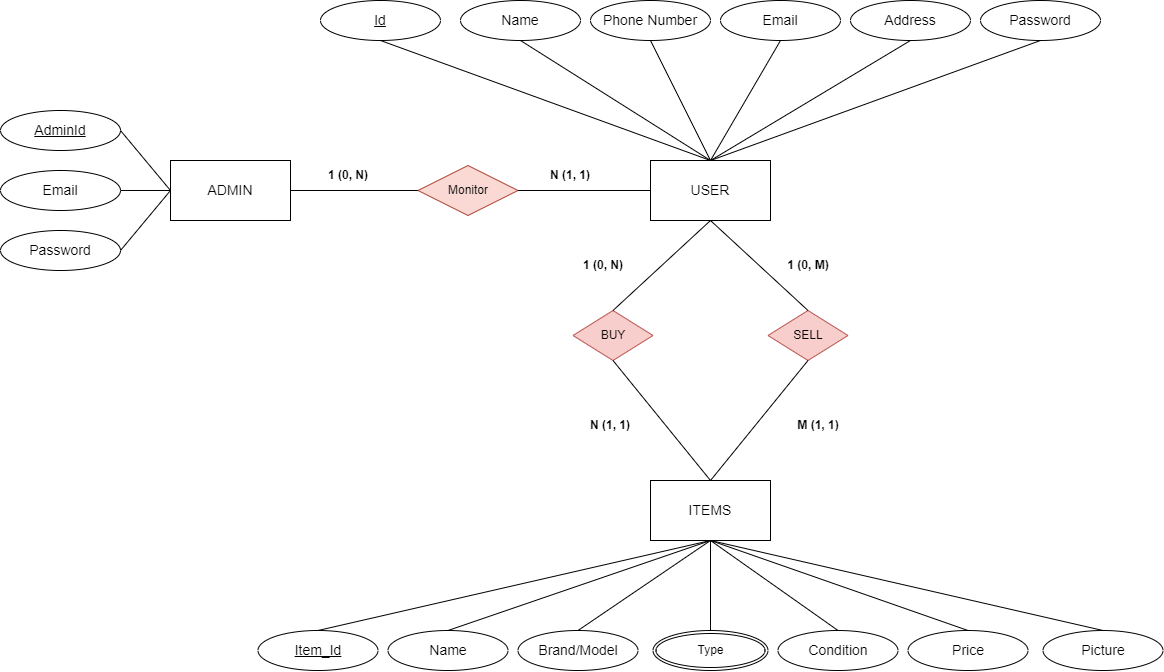

The diagram above was exported from draw.io. Its source (the exported page's mxGraphModel, read from the mxfile embedded in the PNG):
<mxGraphModel dx="2150" dy="890" grid="0" gridSize="10" guides="1" tooltips="1" connect="1" arrows="1" fold="1" page="0" pageScale="1" pageWidth="850" pageHeight="1100" math="0" shadow="0" extFonts="Permanent Marker^https://fonts.googleapis.com/css?family=Permanent+Marker">
  <root>
    <mxCell id="0" />
    <mxCell id="1" parent="0" />
    <mxCell id="Dgjfq5wfJT15oi2OLsq2-3" value="&lt;font style=&quot;font-size: 14px;&quot;&gt;USER&lt;/font&gt;" style="rounded=0;whiteSpace=wrap;html=1;fillColor=none;" vertex="1" parent="1">
      <mxGeometry x="480" y="160" width="120" height="60" as="geometry" />
    </mxCell>
    <mxCell id="Dgjfq5wfJT15oi2OLsq2-4" value="&lt;font style=&quot;font-size: 14px;&quot;&gt;ADMIN&lt;/font&gt;" style="rounded=0;whiteSpace=wrap;html=1;" vertex="1" parent="1">
      <mxGeometry y="160" width="120" height="60" as="geometry" />
    </mxCell>
    <mxCell id="Dgjfq5wfJT15oi2OLsq2-5" value="&lt;font style=&quot;font-size: 14px;&quot;&gt;&lt;u&gt;Id&lt;/u&gt;&lt;/font&gt;" style="ellipse;whiteSpace=wrap;html=1;" vertex="1" parent="1">
      <mxGeometry x="150" width="120" height="40" as="geometry" />
    </mxCell>
    <mxCell id="Dgjfq5wfJT15oi2OLsq2-6" value="&lt;font style=&quot;font-size: 14px;&quot;&gt;Name&lt;/font&gt;" style="ellipse;whiteSpace=wrap;html=1;" vertex="1" parent="1">
      <mxGeometry x="290" width="120" height="40" as="geometry" />
    </mxCell>
    <mxCell id="Dgjfq5wfJT15oi2OLsq2-7" value="&lt;font style=&quot;font-size: 14px;&quot;&gt;Address&lt;/font&gt;" style="ellipse;whiteSpace=wrap;html=1;" vertex="1" parent="1">
      <mxGeometry x="680" width="120" height="40" as="geometry" />
    </mxCell>
    <mxCell id="Dgjfq5wfJT15oi2OLsq2-8" value="&lt;font style=&quot;font-size: 14px;&quot;&gt;Email&lt;/font&gt;" style="ellipse;whiteSpace=wrap;html=1;" vertex="1" parent="1">
      <mxGeometry x="550" width="120" height="40" as="geometry" />
    </mxCell>
    <mxCell id="Dgjfq5wfJT15oi2OLsq2-9" value="&lt;font style=&quot;font-size: 14px;&quot;&gt;Phone Number&lt;/font&gt;" style="ellipse;whiteSpace=wrap;html=1;" vertex="1" parent="1">
      <mxGeometry x="420" width="120" height="40" as="geometry" />
    </mxCell>
    <mxCell id="Dgjfq5wfJT15oi2OLsq2-10" value="&lt;font style=&quot;font-size: 14px;&quot;&gt;Password&lt;/font&gt;" style="ellipse;whiteSpace=wrap;html=1;" vertex="1" parent="1">
      <mxGeometry x="810" width="120" height="40" as="geometry" />
    </mxCell>
    <mxCell id="Dgjfq5wfJT15oi2OLsq2-11" value="&lt;font style=&quot;font-size: 14px;&quot;&gt;ITEMS&lt;/font&gt;" style="rounded=0;whiteSpace=wrap;html=1;" vertex="1" parent="1">
      <mxGeometry x="480" y="480" width="120" height="60" as="geometry" />
    </mxCell>
    <mxCell id="Dgjfq5wfJT15oi2OLsq2-12" value="" style="endArrow=none;html=1;rounded=0;entryX=0.5;entryY=1;entryDx=0;entryDy=0;exitX=0.5;exitY=0;exitDx=0;exitDy=0;" edge="1" parent="1" source="Dgjfq5wfJT15oi2OLsq2-3" target="Dgjfq5wfJT15oi2OLsq2-5">
      <mxGeometry width="50" height="50" relative="1" as="geometry">
        <mxPoint x="280" y="180" as="sourcePoint" />
        <mxPoint x="330" y="130" as="targetPoint" />
      </mxGeometry>
    </mxCell>
    <mxCell id="Dgjfq5wfJT15oi2OLsq2-13" value="" style="endArrow=none;html=1;rounded=0;entryX=0.5;entryY=0;entryDx=0;entryDy=0;exitX=0.5;exitY=1;exitDx=0;exitDy=0;" edge="1" parent="1" source="Dgjfq5wfJT15oi2OLsq2-8" target="Dgjfq5wfJT15oi2OLsq2-3">
      <mxGeometry width="50" height="50" relative="1" as="geometry">
        <mxPoint x="550" y="170" as="sourcePoint" />
        <mxPoint x="220" y="50" as="targetPoint" />
      </mxGeometry>
    </mxCell>
    <mxCell id="Dgjfq5wfJT15oi2OLsq2-14" value="" style="endArrow=none;html=1;rounded=0;entryX=0.5;entryY=1;entryDx=0;entryDy=0;exitX=0.5;exitY=0;exitDx=0;exitDy=0;" edge="1" parent="1" source="Dgjfq5wfJT15oi2OLsq2-3" target="Dgjfq5wfJT15oi2OLsq2-9">
      <mxGeometry width="50" height="50" relative="1" as="geometry">
        <mxPoint x="560" y="180" as="sourcePoint" />
        <mxPoint x="230" y="60" as="targetPoint" />
      </mxGeometry>
    </mxCell>
    <mxCell id="Dgjfq5wfJT15oi2OLsq2-15" value="" style="endArrow=none;html=1;rounded=0;entryX=0.5;entryY=1;entryDx=0;entryDy=0;exitX=0.5;exitY=0;exitDx=0;exitDy=0;" edge="1" parent="1" source="Dgjfq5wfJT15oi2OLsq2-3" target="Dgjfq5wfJT15oi2OLsq2-6">
      <mxGeometry width="50" height="50" relative="1" as="geometry">
        <mxPoint x="570" y="190" as="sourcePoint" />
        <mxPoint x="240" y="70" as="targetPoint" />
      </mxGeometry>
    </mxCell>
    <mxCell id="Dgjfq5wfJT15oi2OLsq2-16" value="" style="endArrow=none;html=1;rounded=0;entryX=0.5;entryY=0;entryDx=0;entryDy=0;exitX=0.5;exitY=1;exitDx=0;exitDy=0;" edge="1" parent="1" source="Dgjfq5wfJT15oi2OLsq2-7" target="Dgjfq5wfJT15oi2OLsq2-3">
      <mxGeometry width="50" height="50" relative="1" as="geometry">
        <mxPoint x="580" y="200" as="sourcePoint" />
        <mxPoint x="250" y="80" as="targetPoint" />
      </mxGeometry>
    </mxCell>
    <mxCell id="Dgjfq5wfJT15oi2OLsq2-17" value="" style="endArrow=none;html=1;rounded=0;entryX=0.5;entryY=1;entryDx=0;entryDy=0;exitX=0.5;exitY=0;exitDx=0;exitDy=0;" edge="1" parent="1" source="Dgjfq5wfJT15oi2OLsq2-3" target="Dgjfq5wfJT15oi2OLsq2-10">
      <mxGeometry width="50" height="50" relative="1" as="geometry">
        <mxPoint x="590" y="210" as="sourcePoint" />
        <mxPoint x="260" y="90" as="targetPoint" />
      </mxGeometry>
    </mxCell>
    <mxCell id="Dgjfq5wfJT15oi2OLsq2-18" value="BUY" style="rhombus;whiteSpace=wrap;html=1;fillColor=#f8cecc;strokeColor=#b85450;" vertex="1" parent="1">
      <mxGeometry x="402.5" y="310" width="80" height="50" as="geometry" />
    </mxCell>
    <mxCell id="Dgjfq5wfJT15oi2OLsq2-19" value="SELL" style="rhombus;whiteSpace=wrap;html=1;fillColor=#f8cecc;strokeColor=#b85450;" vertex="1" parent="1">
      <mxGeometry x="597.5" y="310" width="80" height="50" as="geometry" />
    </mxCell>
    <mxCell id="Dgjfq5wfJT15oi2OLsq2-20" value="" style="endArrow=none;html=1;rounded=0;entryX=0.5;entryY=1;entryDx=0;entryDy=0;exitX=0.5;exitY=0;exitDx=0;exitDy=0;" edge="1" parent="1" source="Dgjfq5wfJT15oi2OLsq2-18" target="Dgjfq5wfJT15oi2OLsq2-3">
      <mxGeometry width="50" height="50" relative="1" as="geometry">
        <mxPoint x="480" y="330" as="sourcePoint" />
        <mxPoint x="530" y="280" as="targetPoint" />
      </mxGeometry>
    </mxCell>
    <mxCell id="Dgjfq5wfJT15oi2OLsq2-21" value="" style="endArrow=none;html=1;rounded=0;entryX=0.5;entryY=0;entryDx=0;entryDy=0;exitX=0.5;exitY=1;exitDx=0;exitDy=0;" edge="1" parent="1" source="Dgjfq5wfJT15oi2OLsq2-3" target="Dgjfq5wfJT15oi2OLsq2-19">
      <mxGeometry width="50" height="50" relative="1" as="geometry">
        <mxPoint x="410" y="300" as="sourcePoint" />
        <mxPoint x="550" y="230" as="targetPoint" />
      </mxGeometry>
    </mxCell>
    <mxCell id="Dgjfq5wfJT15oi2OLsq2-22" value="" style="endArrow=none;html=1;rounded=0;entryX=0.5;entryY=0;entryDx=0;entryDy=0;exitX=0.5;exitY=1;exitDx=0;exitDy=0;" edge="1" parent="1" source="Dgjfq5wfJT15oi2OLsq2-18" target="Dgjfq5wfJT15oi2OLsq2-11">
      <mxGeometry width="50" height="50" relative="1" as="geometry">
        <mxPoint x="420" y="310" as="sourcePoint" />
        <mxPoint x="560" y="240" as="targetPoint" />
      </mxGeometry>
    </mxCell>
    <mxCell id="Dgjfq5wfJT15oi2OLsq2-23" value="" style="endArrow=none;html=1;rounded=0;entryX=0.5;entryY=1;entryDx=0;entryDy=0;exitX=0.5;exitY=0;exitDx=0;exitDy=0;" edge="1" parent="1" source="Dgjfq5wfJT15oi2OLsq2-11" target="Dgjfq5wfJT15oi2OLsq2-19">
      <mxGeometry width="50" height="50" relative="1" as="geometry">
        <mxPoint x="430" y="320" as="sourcePoint" />
        <mxPoint x="570" y="250" as="targetPoint" />
      </mxGeometry>
    </mxCell>
    <mxCell id="Dgjfq5wfJT15oi2OLsq2-30" value="&lt;span style=&quot;font-size: 14px;&quot;&gt;&lt;u&gt;Item_Id&lt;/u&gt;&lt;/span&gt;" style="ellipse;whiteSpace=wrap;html=1;" vertex="1" parent="1">
      <mxGeometry x="87.5" y="630" width="120" height="40" as="geometry" />
    </mxCell>
    <mxCell id="Dgjfq5wfJT15oi2OLsq2-34" value="&lt;font style=&quot;font-size: 14px;&quot;&gt;Name&lt;/font&gt;" style="ellipse;whiteSpace=wrap;html=1;" vertex="1" parent="1">
      <mxGeometry x="217.5" y="630" width="120" height="40" as="geometry" />
    </mxCell>
    <mxCell id="Dgjfq5wfJT15oi2OLsq2-35" value="&lt;font style=&quot;font-size: 14px;&quot;&gt;Condition&lt;/font&gt;" style="ellipse;whiteSpace=wrap;html=1;" vertex="1" parent="1">
      <mxGeometry x="607.5" y="630" width="120" height="40" as="geometry" />
    </mxCell>
    <mxCell id="Dgjfq5wfJT15oi2OLsq2-36" value="&lt;font style=&quot;font-size: 14px;&quot;&gt;Price&lt;/font&gt;" style="ellipse;whiteSpace=wrap;html=1;" vertex="1" parent="1">
      <mxGeometry x="737.5" y="630" width="120" height="40" as="geometry" />
    </mxCell>
    <mxCell id="Dgjfq5wfJT15oi2OLsq2-41" value="&lt;font style=&quot;font-size: 14px;&quot;&gt;Brand/Model&lt;/font&gt;" style="ellipse;whiteSpace=wrap;html=1;" vertex="1" parent="1">
      <mxGeometry x="347.5" y="630" width="120" height="40" as="geometry" />
    </mxCell>
    <mxCell id="Dgjfq5wfJT15oi2OLsq2-42" value="" style="endArrow=none;html=1;rounded=0;entryX=0.5;entryY=1;entryDx=0;entryDy=0;exitX=0.5;exitY=0;exitDx=0;exitDy=0;" edge="1" parent="1" source="Dgjfq5wfJT15oi2OLsq2-30" target="Dgjfq5wfJT15oi2OLsq2-11">
      <mxGeometry width="50" height="50" relative="1" as="geometry">
        <mxPoint x="470" y="610" as="sourcePoint" />
        <mxPoint x="520" y="560" as="targetPoint" />
      </mxGeometry>
    </mxCell>
    <mxCell id="Dgjfq5wfJT15oi2OLsq2-43" value="" style="endArrow=none;html=1;rounded=0;entryX=0.5;entryY=1;entryDx=0;entryDy=0;exitX=0.5;exitY=0;exitDx=0;exitDy=0;" edge="1" parent="1" source="Dgjfq5wfJT15oi2OLsq2-34" target="Dgjfq5wfJT15oi2OLsq2-11">
      <mxGeometry width="50" height="50" relative="1" as="geometry">
        <mxPoint x="225" y="640" as="sourcePoint" />
        <mxPoint x="550" y="550" as="targetPoint" />
      </mxGeometry>
    </mxCell>
    <mxCell id="Dgjfq5wfJT15oi2OLsq2-44" value="" style="endArrow=none;html=1;rounded=0;entryX=0.5;entryY=0;entryDx=0;entryDy=0;exitX=0.5;exitY=1;exitDx=0;exitDy=0;" edge="1" parent="1" source="Dgjfq5wfJT15oi2OLsq2-11" target="Dgjfq5wfJT15oi2OLsq2-35">
      <mxGeometry width="50" height="50" relative="1" as="geometry">
        <mxPoint x="235" y="650" as="sourcePoint" />
        <mxPoint x="560" y="560" as="targetPoint" />
      </mxGeometry>
    </mxCell>
    <mxCell id="Dgjfq5wfJT15oi2OLsq2-45" value="" style="endArrow=none;html=1;rounded=0;entryX=0.5;entryY=1;entryDx=0;entryDy=0;exitX=0.5;exitY=0;exitDx=0;exitDy=0;" edge="1" parent="1" source="Dgjfq5wfJT15oi2OLsq2-36" target="Dgjfq5wfJT15oi2OLsq2-11">
      <mxGeometry width="50" height="50" relative="1" as="geometry">
        <mxPoint x="245" y="660" as="sourcePoint" />
        <mxPoint x="570" y="570" as="targetPoint" />
      </mxGeometry>
    </mxCell>
    <mxCell id="Dgjfq5wfJT15oi2OLsq2-46" value="" style="endArrow=none;html=1;rounded=0;entryX=0.5;entryY=1;entryDx=0;entryDy=0;exitX=0.5;exitY=0;exitDx=0;exitDy=0;" edge="1" parent="1" source="Dgjfq5wfJT15oi2OLsq2-41" target="Dgjfq5wfJT15oi2OLsq2-11">
      <mxGeometry width="50" height="50" relative="1" as="geometry">
        <mxPoint x="255" y="670" as="sourcePoint" />
        <mxPoint x="580" y="580" as="targetPoint" />
      </mxGeometry>
    </mxCell>
    <mxCell id="Dgjfq5wfJT15oi2OLsq2-47" value="" style="endArrow=none;html=1;rounded=0;entryX=0.5;entryY=1;entryDx=0;entryDy=0;exitX=0.5;exitY=0;exitDx=0;exitDy=0;" edge="1" parent="1" source="Dgjfq5wfJT15oi2OLsq2-70" target="Dgjfq5wfJT15oi2OLsq2-11">
      <mxGeometry width="50" height="50" relative="1" as="geometry">
        <mxPoint x="537.5" y="630" as="sourcePoint" />
        <mxPoint x="590" y="590" as="targetPoint" />
      </mxGeometry>
    </mxCell>
    <mxCell id="Dgjfq5wfJT15oi2OLsq2-48" value="&lt;span style=&quot;font-size: 14px;&quot;&gt;Picture&lt;/span&gt;" style="ellipse;whiteSpace=wrap;html=1;" vertex="1" parent="1">
      <mxGeometry x="872.5" y="630" width="120" height="40" as="geometry" />
    </mxCell>
    <mxCell id="Dgjfq5wfJT15oi2OLsq2-50" value="" style="endArrow=none;html=1;rounded=0;entryX=0.5;entryY=1;entryDx=0;entryDy=0;exitX=0.5;exitY=0;exitDx=0;exitDy=0;" edge="1" parent="1" source="Dgjfq5wfJT15oi2OLsq2-48" target="Dgjfq5wfJT15oi2OLsq2-11">
      <mxGeometry width="50" height="50" relative="1" as="geometry">
        <mxPoint x="875" y="640" as="sourcePoint" />
        <mxPoint x="550" y="550" as="targetPoint" />
      </mxGeometry>
    </mxCell>
    <mxCell id="Dgjfq5wfJT15oi2OLsq2-51" value="&lt;font style=&quot;font-size: 14px;&quot;&gt;Email&lt;/font&gt;" style="ellipse;whiteSpace=wrap;html=1;" vertex="1" parent="1">
      <mxGeometry x="-170" y="170" width="120" height="40" as="geometry" />
    </mxCell>
    <mxCell id="Dgjfq5wfJT15oi2OLsq2-52" value="&lt;font style=&quot;font-size: 14px;&quot;&gt;Password&lt;/font&gt;" style="ellipse;whiteSpace=wrap;html=1;" vertex="1" parent="1">
      <mxGeometry x="-170" y="230" width="120" height="40" as="geometry" />
    </mxCell>
    <mxCell id="Dgjfq5wfJT15oi2OLsq2-53" value="&lt;font style=&quot;font-size: 14px;&quot;&gt;&lt;u&gt;AdminId&lt;/u&gt;&lt;/font&gt;" style="ellipse;whiteSpace=wrap;html=1;" vertex="1" parent="1">
      <mxGeometry x="-170" y="110" width="120" height="40" as="geometry" />
    </mxCell>
    <mxCell id="Dgjfq5wfJT15oi2OLsq2-54" value="" style="endArrow=none;html=1;rounded=0;entryX=0;entryY=0.5;entryDx=0;entryDy=0;exitX=1;exitY=0.5;exitDx=0;exitDy=0;" edge="1" parent="1" source="Dgjfq5wfJT15oi2OLsq2-52" target="Dgjfq5wfJT15oi2OLsq2-4">
      <mxGeometry width="50" height="50" relative="1" as="geometry">
        <mxPoint x="-70" y="370" as="sourcePoint" />
        <mxPoint x="-20" y="320" as="targetPoint" />
      </mxGeometry>
    </mxCell>
    <mxCell id="Dgjfq5wfJT15oi2OLsq2-55" value="" style="endArrow=none;html=1;rounded=0;entryX=1;entryY=0.5;entryDx=0;entryDy=0;exitX=0;exitY=0.5;exitDx=0;exitDy=0;" edge="1" parent="1" source="Dgjfq5wfJT15oi2OLsq2-4" target="Dgjfq5wfJT15oi2OLsq2-51">
      <mxGeometry width="50" height="50" relative="1" as="geometry">
        <mxPoint x="-40" y="260" as="sourcePoint" />
        <mxPoint x="10" y="200" as="targetPoint" />
      </mxGeometry>
    </mxCell>
    <mxCell id="Dgjfq5wfJT15oi2OLsq2-56" value="" style="endArrow=none;html=1;rounded=0;entryX=0;entryY=0.5;entryDx=0;entryDy=0;exitX=1;exitY=0.5;exitDx=0;exitDy=0;" edge="1" parent="1" source="Dgjfq5wfJT15oi2OLsq2-53" target="Dgjfq5wfJT15oi2OLsq2-4">
      <mxGeometry width="50" height="50" relative="1" as="geometry">
        <mxPoint x="10" y="200" as="sourcePoint" />
        <mxPoint x="-40" y="200" as="targetPoint" />
      </mxGeometry>
    </mxCell>
    <mxCell id="Dgjfq5wfJT15oi2OLsq2-57" value="" style="endArrow=none;html=1;rounded=0;entryX=0;entryY=0.5;entryDx=0;entryDy=0;exitX=1;exitY=0.5;exitDx=0;exitDy=0;" edge="1" parent="1" source="Dgjfq5wfJT15oi2OLsq2-4" target="Dgjfq5wfJT15oi2OLsq2-58">
      <mxGeometry width="50" height="50" relative="1" as="geometry">
        <mxPoint x="190" y="250" as="sourcePoint" />
        <mxPoint x="240" y="200" as="targetPoint" />
      </mxGeometry>
    </mxCell>
    <mxCell id="Dgjfq5wfJT15oi2OLsq2-58" value="Monitor" style="rhombus;whiteSpace=wrap;html=1;fillColor=#fad9d5;strokeColor=#ae4132;" vertex="1" parent="1">
      <mxGeometry x="247.5" y="165" width="100" height="50" as="geometry" />
    </mxCell>
    <mxCell id="Dgjfq5wfJT15oi2OLsq2-60" value="" style="endArrow=none;html=1;rounded=0;entryX=0;entryY=0.5;entryDx=0;entryDy=0;exitX=1;exitY=0.5;exitDx=0;exitDy=0;" edge="1" parent="1" source="Dgjfq5wfJT15oi2OLsq2-58" target="Dgjfq5wfJT15oi2OLsq2-3">
      <mxGeometry width="50" height="50" relative="1" as="geometry">
        <mxPoint x="130" y="200" as="sourcePoint" />
        <mxPoint x="260" y="200" as="targetPoint" />
      </mxGeometry>
    </mxCell>
    <mxCell id="Dgjfq5wfJT15oi2OLsq2-61" value="&lt;b&gt;1 (0, N)&lt;/b&gt;" style="text;html=1;strokeColor=none;fillColor=none;align=center;verticalAlign=middle;whiteSpace=wrap;rounded=0;" vertex="1" parent="1">
      <mxGeometry x="147.5" y="160" width="60" height="30" as="geometry" />
    </mxCell>
    <mxCell id="Dgjfq5wfJT15oi2OLsq2-64" value="&lt;b&gt;N (1, 1)&lt;/b&gt;" style="text;html=1;strokeColor=none;fillColor=none;align=center;verticalAlign=middle;whiteSpace=wrap;rounded=0;" vertex="1" parent="1">
      <mxGeometry x="370" y="160" width="60" height="30" as="geometry" />
    </mxCell>
    <mxCell id="Dgjfq5wfJT15oi2OLsq2-65" value="&lt;b&gt;1 (0, N)&lt;/b&gt;" style="text;html=1;strokeColor=none;fillColor=none;align=center;verticalAlign=middle;whiteSpace=wrap;rounded=0;" vertex="1" parent="1">
      <mxGeometry x="402.5" y="250" width="60" height="30" as="geometry" />
    </mxCell>
    <mxCell id="Dgjfq5wfJT15oi2OLsq2-66" value="&lt;b&gt;1 (0, M)&lt;/b&gt;" style="text;html=1;strokeColor=none;fillColor=none;align=center;verticalAlign=middle;whiteSpace=wrap;rounded=0;" vertex="1" parent="1">
      <mxGeometry x="607.5" y="250" width="60" height="30" as="geometry" />
    </mxCell>
    <mxCell id="Dgjfq5wfJT15oi2OLsq2-67" value="&lt;b&gt;N (1, 1)&lt;/b&gt;" style="text;html=1;strokeColor=none;fillColor=none;align=center;verticalAlign=middle;whiteSpace=wrap;rounded=0;" vertex="1" parent="1">
      <mxGeometry x="410" y="410" width="60" height="30" as="geometry" />
    </mxCell>
    <mxCell id="Dgjfq5wfJT15oi2OLsq2-68" value="&lt;b&gt;M (1, 1)&lt;/b&gt;" style="text;html=1;strokeColor=none;fillColor=none;align=center;verticalAlign=middle;whiteSpace=wrap;rounded=0;" vertex="1" parent="1">
      <mxGeometry x="617.5" y="410" width="60" height="30" as="geometry" />
    </mxCell>
    <mxCell id="Dgjfq5wfJT15oi2OLsq2-70" value="Type" style="ellipse;shape=doubleEllipse;margin=3;whiteSpace=wrap;html=1;align=center;" vertex="1" parent="1">
      <mxGeometry x="482.5" y="630" width="115" height="40" as="geometry" />
    </mxCell>
  </root>
</mxGraphModel>